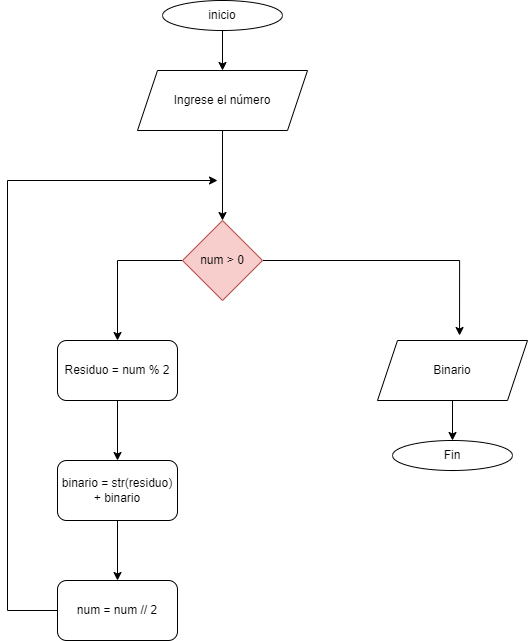

The diagram above was exported from draw.io. Its source (the exported page's mxGraphModel, read from the mxfile embedded in the PNG):
<mxGraphModel dx="428" dy="507" grid="1" gridSize="10" guides="1" tooltips="1" connect="1" arrows="1" fold="1" page="1" pageScale="1" pageWidth="980" pageHeight="1390" math="0" shadow="0">
  <root>
    <mxCell id="0" />
    <mxCell id="1" parent="0" />
    <mxCell id="53S88jLfuUT4qm9ITnCN-3" value="" style="edgeStyle=orthogonalEdgeStyle;rounded=0;orthogonalLoop=1;jettySize=auto;html=1;" parent="1" source="53S88jLfuUT4qm9ITnCN-1" target="53S88jLfuUT4qm9ITnCN-2" edge="1">
      <mxGeometry relative="1" as="geometry" />
    </mxCell>
    <mxCell id="53S88jLfuUT4qm9ITnCN-1" value="Ingrese el número" style="shape=parallelogram;perimeter=parallelogramPerimeter;whiteSpace=wrap;html=1;fixedSize=1;" parent="1" vertex="1">
      <mxGeometry x="320" y="90" width="170" height="60" as="geometry" />
    </mxCell>
    <mxCell id="53S88jLfuUT4qm9ITnCN-5" style="edgeStyle=orthogonalEdgeStyle;rounded=0;orthogonalLoop=1;jettySize=auto;html=1;exitX=0;exitY=0.5;exitDx=0;exitDy=0;entryX=0.5;entryY=0;entryDx=0;entryDy=0;" parent="1" source="53S88jLfuUT4qm9ITnCN-2" target="53S88jLfuUT4qm9ITnCN-4" edge="1">
      <mxGeometry relative="1" as="geometry" />
    </mxCell>
    <mxCell id="53S88jLfuUT4qm9ITnCN-12" style="edgeStyle=orthogonalEdgeStyle;rounded=0;orthogonalLoop=1;jettySize=auto;html=1;exitX=1;exitY=0.5;exitDx=0;exitDy=0;entryX=0.547;entryY=-0.083;entryDx=0;entryDy=0;entryPerimeter=0;" parent="1" source="53S88jLfuUT4qm9ITnCN-2" target="53S88jLfuUT4qm9ITnCN-11" edge="1">
      <mxGeometry relative="1" as="geometry" />
    </mxCell>
    <mxCell id="53S88jLfuUT4qm9ITnCN-2" value="num &amp;gt; 0" style="rhombus;whiteSpace=wrap;html=1;fillColor=#f8cecc;strokeColor=#b85450;" parent="1" vertex="1">
      <mxGeometry x="365" y="240" width="80" height="80" as="geometry" />
    </mxCell>
    <mxCell id="53S88jLfuUT4qm9ITnCN-7" value="" style="edgeStyle=orthogonalEdgeStyle;rounded=0;orthogonalLoop=1;jettySize=auto;html=1;" parent="1" source="53S88jLfuUT4qm9ITnCN-4" target="53S88jLfuUT4qm9ITnCN-6" edge="1">
      <mxGeometry relative="1" as="geometry" />
    </mxCell>
    <mxCell id="53S88jLfuUT4qm9ITnCN-4" value="Residuo = num % 2" style="rounded=1;whiteSpace=wrap;html=1;" parent="1" vertex="1">
      <mxGeometry x="240" y="360" width="120" height="60" as="geometry" />
    </mxCell>
    <mxCell id="53S88jLfuUT4qm9ITnCN-9" value="" style="edgeStyle=orthogonalEdgeStyle;rounded=0;orthogonalLoop=1;jettySize=auto;html=1;" parent="1" source="53S88jLfuUT4qm9ITnCN-6" target="53S88jLfuUT4qm9ITnCN-8" edge="1">
      <mxGeometry relative="1" as="geometry" />
    </mxCell>
    <mxCell id="53S88jLfuUT4qm9ITnCN-6" value="binario = str(residuo) + binario" style="rounded=1;whiteSpace=wrap;html=1;" parent="1" vertex="1">
      <mxGeometry x="240" y="480" width="120" height="60" as="geometry" />
    </mxCell>
    <mxCell id="53S88jLfuUT4qm9ITnCN-10" style="edgeStyle=orthogonalEdgeStyle;rounded=0;orthogonalLoop=1;jettySize=auto;html=1;exitX=0;exitY=0.5;exitDx=0;exitDy=0;" parent="1" source="53S88jLfuUT4qm9ITnCN-8" edge="1">
      <mxGeometry relative="1" as="geometry">
        <mxPoint x="400" y="200" as="targetPoint" />
        <Array as="points">
          <mxPoint x="190" y="630" />
          <mxPoint x="190" y="200" />
        </Array>
      </mxGeometry>
    </mxCell>
    <mxCell id="53S88jLfuUT4qm9ITnCN-8" value="num = num // 2" style="rounded=1;whiteSpace=wrap;html=1;" parent="1" vertex="1">
      <mxGeometry x="240" y="600" width="120" height="60" as="geometry" />
    </mxCell>
    <mxCell id="53S88jLfuUT4qm9ITnCN-17" value="" style="edgeStyle=orthogonalEdgeStyle;rounded=0;orthogonalLoop=1;jettySize=auto;html=1;" parent="1" source="53S88jLfuUT4qm9ITnCN-11" target="53S88jLfuUT4qm9ITnCN-16" edge="1">
      <mxGeometry relative="1" as="geometry" />
    </mxCell>
    <mxCell id="53S88jLfuUT4qm9ITnCN-11" value="Binario" style="shape=parallelogram;perimeter=parallelogramPerimeter;whiteSpace=wrap;html=1;fixedSize=1;" parent="1" vertex="1">
      <mxGeometry x="560" y="360" width="150" height="60" as="geometry" />
    </mxCell>
    <mxCell id="53S88jLfuUT4qm9ITnCN-14" value="" style="edgeStyle=orthogonalEdgeStyle;rounded=0;orthogonalLoop=1;jettySize=auto;html=1;" parent="1" source="53S88jLfuUT4qm9ITnCN-13" target="53S88jLfuUT4qm9ITnCN-1" edge="1">
      <mxGeometry relative="1" as="geometry" />
    </mxCell>
    <mxCell id="53S88jLfuUT4qm9ITnCN-13" value="inicio" style="ellipse;whiteSpace=wrap;html=1;" parent="1" vertex="1">
      <mxGeometry x="345" y="20" width="120" height="30" as="geometry" />
    </mxCell>
    <mxCell id="53S88jLfuUT4qm9ITnCN-16" value="Fin" style="ellipse;whiteSpace=wrap;html=1;" parent="1" vertex="1">
      <mxGeometry x="575" y="460" width="120" height="30" as="geometry" />
    </mxCell>
  </root>
</mxGraphModel>